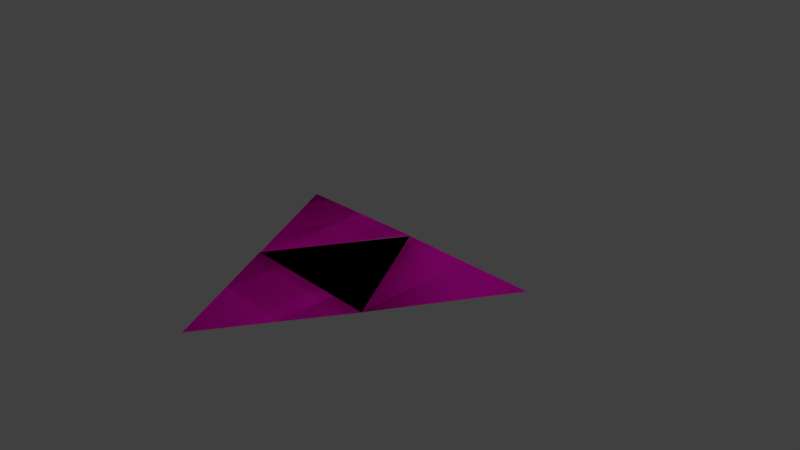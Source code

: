 # Source: Tetraedro_novo.blend  (saved by Blender 2.78.0; exported with 4.5.12 LTS)
import bpy
from mathutils import Matrix  # noqa: F401  (used for matrix-valued properties, if any)

bpy.ops.wm.read_factory_settings(use_empty=True)
scene = bpy.context.scene
scene.name = 'Scene'

# ---- collections
col_collection_1 = bpy.data.collections.new('Collection 1'); scene.collection.children.link(col_collection_1)

# ---- materials (node trees are filled in below, after node groups)
mat_material_001 = bpy.data.materials.new('Material.001')
mat_material_001.alpha_threshold = 0.0
mat_material_001.use_transparent_shadow = False
mat_material_001.diffuse_color = (0.8, 0.004721, 0.5248, 1.0)
mat_material_001.roughness = 0.5

# ---- material node trees

# ---- world
world_world = bpy.data.worlds.new('World'); scene.world = world_world
world_world.color = (0.05088, 0.05088, 0.05088)
world_world.use_sun_shadow = False
world_world.sun_shadow_jitter_overblur = 0.0
world_world.cycles.sampling_method = 'MANUAL'

# ---- cameras
cam_camera = bpy.data.cameras.new('Camera')
cam_camera.clip_end = 100.0
cam_camera.lens = 35.0
cam_camera.sensor_width = 32.0
cam_camera.sensor_height = 18.0
cam_camera.ortho_scale = 7.314
cam_camera.dof.focus_distance = 0.0
cam_camera.dof.aperture_fstop = 128.0

# ---- lights
light_lamp = bpy.data.lights.new('Lamp', 'POINT')
light_lamp.transmission_factor = 0.0
light_lamp.cutoff_distance = 30.0
light_lamp.energy = 100.0
light_lamp.shadow_buffer_clip_start = 1.001
light_lamp.shadow_soft_size = 0.1
light_lamp.shadow_maximum_resolution = 0.006
light_lamp.use_absolute_resolution = True

# ---- meshes
me_plane_003 = bpy.data.meshes.new('Plane.003')
me_plane_003.from_pydata([(-1.0, 2.98e-08, 0.0), (1.0, 2.98e-08, 0.0), (0.0, 1.733, 0.0), (0.0, 1.733, 0.0), (-1.0, 2.98e-08, 0.0), (1.0, 2.98e-08, 0.0)], [], [(0, 2, 1), (4, 5, 3), (1, 2, 3, 5), (0, 1, 5, 4), (2, 0, 4, 3)])
me_plane_003.materials.append(mat_material_001)
me_plane_003.use_remesh_preserve_volume = False
me_plane_003.use_remesh_preserve_attributes = False
me_plane_003.use_mirror_vertex_groups = False
me_plane_003.update()
me_plane_002 = bpy.data.meshes.new('Plane.002')
me_plane_002.from_pydata([(-1.5, -0.8667, 0.0), (0.5, -0.8667, 0.0), (-0.5, 0.8667, 0.0), (-0.5, 0.8667, 0.0), (-1.5, -0.8667, 0.0), (0.5, -0.8667, 0.0)], [], [(0, 2, 1), (4, 5, 3), (1, 2, 3, 5), (0, 1, 5, 4), (2, 0, 4, 3)])
me_plane_002.materials.append(mat_material_001)
me_plane_002.use_remesh_preserve_volume = False
me_plane_002.use_remesh_preserve_attributes = False
me_plane_002.use_mirror_vertex_groups = False
me_plane_002.update()
me_plane_001 = bpy.data.meshes.new('Plane.001')
me_plane_001.from_pydata([(-1.0, 0.0, 0.0), (1.0, 0.0, 0.0), (0.0, 1.733, 0.0), (0.0, 1.733, 0.0), (-1.0, 0.0, 0.0), (1.0, 0.0, 0.0)], [], [(0, 2, 1), (4, 5, 3), (1, 2, 3, 5), (0, 1, 5, 4), (2, 0, 4, 3)])
me_plane_001.materials.append(mat_material_001)
me_plane_001.use_remesh_preserve_volume = False
me_plane_001.use_remesh_preserve_attributes = False
me_plane_001.use_mirror_vertex_groups = False
me_plane_001.update()
me_plane = bpy.data.meshes.new('Plane')
me_plane.from_pydata([(0.0, 0.0, 0.0), (2.0, 0.0, 0.0), (1.0, 1.733, 0.0), (1.0, 1.733, 0.0), (0.0, 0.0, 0.0), (2.0, 0.0, 0.0)], [], [(0, 2, 1), (4, 5, 3), (1, 2, 3, 5), (0, 1, 5, 4), (2, 0, 4, 3)])
me_plane.materials.append(mat_material_001)
me_plane.use_remesh_preserve_volume = False
me_plane.use_remesh_preserve_attributes = False
me_plane.use_mirror_vertex_groups = False
me_plane.update()

# ---- objects
ob_plane_003 = bpy.data.objects.new('Plane.003', me_plane_003)
ob_plane_002 = bpy.data.objects.new('Plane.002', me_plane_002)
ob_plane_001 = bpy.data.objects.new('Plane.001', me_plane_001)
ob_plane = bpy.data.objects.new('Plane', me_plane)
ob_lamp = bpy.data.objects.new('Lamp', light_lamp)
ob_camera = bpy.data.objects.new('Camera', cam_camera)

# ---- transforms, parenting, visibility, modifiers, constraints
ob_plane_003.location = (-0.5007, -0.1335, 0.0)
ob_plane_003.rotation_euler = (-0.02452, -0.003996, 1.05)
ob_plane_003.lineart.crease_threshold = 0.0
ob_plane_002.location = (-0.0005884, -1.0, 0.0)
ob_plane_002.rotation_mode = 'QUATERNION'
ob_plane_002.rotation_quaternion = (0.8615, -0.008483, 0.004901, 0.4977)
ob_plane_002.lineart.crease_threshold = 0.0
ob_plane_001.location = (0.5003, -0.1338, 0.0)
ob_plane_001.rotation_euler = (0.004255, -0.001322, -1.05)
ob_plane_001.lineart.crease_threshold = 0.0
ob_plane.location = (-1.0, -1.0, 0.0)
ob_plane.lineart.crease_threshold = 0.0
ob_lamp.location = (-0.00208, -0.4052, 3.606)
ob_lamp.rotation_euler = (0.6503, 0.05522, 1.866)
ob_lamp.lock_rotations_4d = False
ob_lamp.empty_display_type = 'ARROWS'
ob_lamp.color = (0.0, 0.0, 0.0, 0.0)
ob_lamp.lineart.crease_threshold = 0.0
ob_camera.location = (7.481, -6.508, 5.344)
ob_camera.rotation_euler = (1.109, 0.0, 0.8149)
ob_camera.lock_rotations_4d = False
ob_camera.empty_display_type = 'ARROWS'
ob_camera.color = (0.0, 0.0, 0.0, 0.0)
ob_camera.display_type = 'WIRE'
ob_camera.lineart.crease_threshold = 0.0

# ---- collection membership
col_collection_1.objects.link(ob_plane_003)
col_collection_1.objects.link(ob_plane_002)
col_collection_1.objects.link(ob_plane_001)
col_collection_1.objects.link(ob_plane)
col_collection_1.objects.link(ob_lamp)
col_collection_1.objects.link(ob_camera)

# ---- scene / render settings (as saved in the file)
scene.camera = ob_camera
scene.frame_start = 1; scene.frame_end = 50; scene.frame_set(39)
scene.render.engine = 'BLENDER_EEVEE_NEXT'
scene.render.resolution_percentage = 50
scene.render.dither_intensity = 0.0
scene.cycles.use_denoising = False
scene.cycles.samples = 128
scene.cycles.sampling_pattern = 'TABULATED_SOBOL'
scene.cycles.light_sampling_threshold = 0.0
scene.cycles.use_adaptive_sampling = False
scene.cycles.use_light_tree = False
scene.cycles.blur_glossy = 0.0
scene.cycles.sample_clamp_indirect = 0.0
scene.view_settings.view_transform = 'Standard'
bpy.context.view_layer.update()
